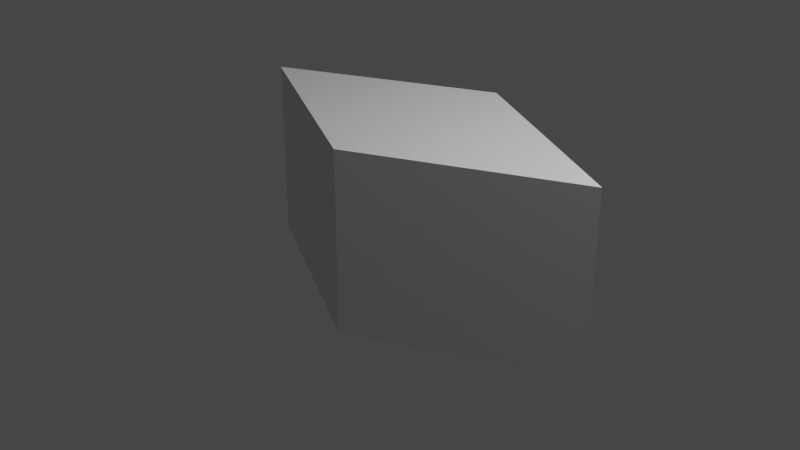 # Source: diamond.blend  (saved by Blender 2.80.43; exported with 4.5.12 LTS)
import bpy
from mathutils import Matrix  # noqa: F401  (used for matrix-valued properties, if any)

bpy.ops.wm.read_factory_settings(use_empty=True)
scene = bpy.context.scene
scene.name = 'Scene'

# ---- collections
col_collection = bpy.data.collections.new('Collection'); scene.collection.children.link(col_collection)

# ---- materials (node trees are filled in below, after node groups)
mat_material = bpy.data.materials.new('Material')
mat_material.alpha_threshold = 0.0
mat_material.use_transparent_shadow = False
mat_material.roughness = 0.5
mat_material.line_color = (0.0, 0.0, 0.0, 1.0)

# ---- material node trees
mat_material.use_nodes = True; mat_material.node_tree.nodes.clear()
_N = mat_material.node_tree.nodes; _L = mat_material.node_tree.links
n0 = _N.new('ShaderNodeOutputMaterial'); n0.name = 'Material Output'; n0.location = (300, 300)
n1 = _N.new('ShaderNodeBsdfPrincipled'); n1.name = 'Principled BSDF'; n1.location = (10, 300)
n1.distribution = 'GGX'
n1.subsurface_method = 'BURLEY'
n1.inputs[3].default_value = 1.45
_L.new(n1.outputs[0], n0.inputs[0])
n0.is_active_output = True

# ---- world
world_world = bpy.data.worlds.new('World'); scene.world = world_world
world_world.use_nodes = True; world_world.node_tree.nodes.clear()
_N = world_world.node_tree.nodes; _L = world_world.node_tree.links
n0 = _N.new('ShaderNodeOutputWorld'); n0.name = 'World Output'; n0.location = (300, 300)
n1 = _N.new('ShaderNodeBackground'); n1.name = 'Background'; n1.location = (10, 300)
n1.inputs[0].default_value = (0.05088, 0.05088, 0.05088, 1.0)
_L.new(n1.outputs[0], n0.inputs[0])
n0.is_active_output = True
world_world.color = (0.05088, 0.05088, 0.05088)
world_world.use_sun_shadow = False
world_world.sun_shadow_jitter_overblur = 0.0

# ---- cameras
cam_camera = bpy.data.cameras.new('Camera')
cam_camera.clip_end = 100.0
cam_camera.ortho_scale = 7.314
cam_camera.dof.focus_distance = 0.0
cam_camera.dof.aperture_fstop = 128.0

# ---- lights
light_light = bpy.data.lights.new('Light', 'POINT')
light_light.transmission_factor = 0.0
light_light.cutoff_distance = 30.0
light_light.energy = 1000.0
light_light.shadow_buffer_clip_start = 1.001
light_light.shadow_soft_size = 0.1
light_light.shadow_maximum_resolution = 0.006
light_light.use_absolute_resolution = True

# ---- meshes
me_cube = bpy.data.meshes.new('Cube')
me_cube.from_pydata([(1.0, 1.0, 1.0), (1.0, 0.5, -0.5), (1.0, -0.5, 0.5), (1.0, -1.0, -1.0), (-1.0, 1.0, 1.0), (-1.0, 0.5, -0.5), (-1.0, -0.5, 0.5), (-1.0, -1.0, -1.0)], [], [(0, 4, 6, 2), (3, 2, 6, 7), (7, 6, 4, 5), (5, 1, 3, 7), (1, 0, 2, 3), (5, 4, 0, 1)])
_uv = me_cube.uv_layers.new(name='UVMap')
_uv.uv.foreach_set('vector', [0.375, 0.0, 0.625, 0.0, 0.625, 0.25, 0.375, 0.25, 0.375, 0.25, 0.625, 0.25, 0.625, 0.5, 0.375, 0.5, 0.375, 0.5, 0.625, 0.5, 0.625, 0.75, 0.375, 0.75, 0.375, 0.75, 0.625, 0.75, 0.625, 1.0, 0.375, 1.0, 0.125, 0.5, 0.375, 0.5, 0.375, 0.75, 0.125, 0.75, 0.625, 0.5, 0.875, 0.5, 0.875, 0.75, 0.625, 0.75])
me_cube.materials.append(mat_material)
me_cube.use_remesh_preserve_volume = False
me_cube.use_remesh_preserve_attributes = False
me_cube.use_mirror_vertex_groups = False
me_cube.update()

# ---- objects
ob_cube = bpy.data.objects.new('Cube', me_cube)
ob_light = bpy.data.objects.new('Light', light_light)
ob_camera = bpy.data.objects.new('Camera', cam_camera)

# ---- transforms, parenting, visibility, modifiers, constraints
ob_cube.location = (2.98e-08, 0.2848, 0.0)
ob_cube.rotation_euler = (0.7854, 1.571, 0.0)
ob_cube.scale = (1.0, 1.581, 1.581)
ob_cube.lock_rotations_4d = False
ob_cube.empty_display_type = 'ARROWS'
ob_cube.lineart.crease_threshold = 0.0
ob_light.location = (4.076, 1.005, 5.904)
ob_light.rotation_euler = (0.6503, 0.05522, 1.866)
ob_light.lock_rotations_4d = False
ob_light.empty_display_type = 'ARROWS'
ob_light.color = (0.0, 0.0, 0.0, 0.0)
ob_light.lineart.crease_threshold = 0.0
ob_camera.location = (7.359, -6.926, 4.958)
ob_camera.rotation_euler = (1.109, 0.0, 0.8149)
ob_camera.lock_rotations_4d = False
ob_camera.empty_display_type = 'ARROWS'
ob_camera.color = (0.0, 0.0, 0.0, 0.0)
ob_camera.display_type = 'WIRE'
ob_camera.lineart.crease_threshold = 0.0

# ---- collection membership
col_collection.objects.link(ob_cube)
col_collection.objects.link(ob_light)
col_collection.objects.link(ob_camera)

# ---- scene / render settings (as saved in the file)
scene.camera = ob_camera
scene.frame_start = 1; scene.frame_end = 250; scene.frame_set(1)
scene.render.engine = 'BLENDER_EEVEE_NEXT'
scene.render.motion_blur_shutter = 1.0
scene.cycles.use_denoising = False
scene.cycles.samples = 128
scene.cycles.sampling_pattern = 'TABULATED_SOBOL'
scene.cycles.use_adaptive_sampling = False
scene.cycles.use_light_tree = False
scene.view_settings.view_transform = 'Filmic'
bpy.context.view_layer.update()
